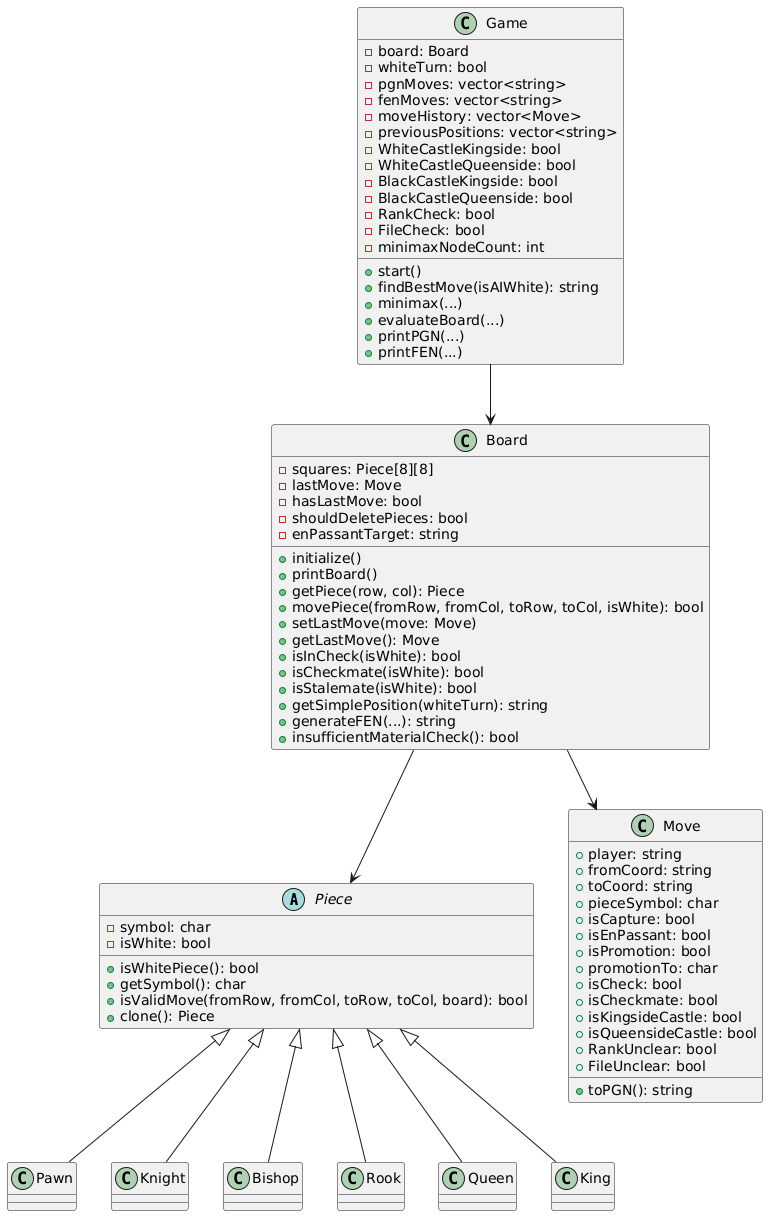

The diagram above was rendered by PlantUML. Its source (embedded in the PNG):
@startuml
abstract class Piece {
    - symbol: char
    - isWhite: bool
    + isWhitePiece(): bool
    + getSymbol(): char
    + isValidMove(fromRow, fromCol, toRow, toCol, board): bool
    + clone(): Piece
}

class Pawn
class Knight
class Bishop
class Rook
class Queen
class King

Piece <|-- Pawn
Piece <|-- Knight
Piece <|-- Bishop
Piece <|-- Rook
Piece <|-- Queen
Piece <|-- King

class Move {
    + player: string
    + fromCoord: string
    + toCoord: string
    + pieceSymbol: char
    + isCapture: bool
    + isEnPassant: bool
    + isPromotion: bool
    + promotionTo: char
    + isCheck: bool
    + isCheckmate: bool
    + isKingsideCastle: bool
    + isQueensideCastle: bool
    + RankUnclear: bool
    + FileUnclear: bool
    + toPGN(): string
}

class Board {
    - squares: Piece[8][8]
    - lastMove: Move
    - hasLastMove: bool
    - shouldDeletePieces: bool
    - enPassantTarget: string
    + initialize()
    + printBoard()
    + getPiece(row, col): Piece
    + movePiece(fromRow, fromCol, toRow, toCol, isWhite): bool
    + setLastMove(move: Move)
    + getLastMove(): Move
    + isInCheck(isWhite): bool
    + isCheckmate(isWhite): bool
    + isStalemate(isWhite): bool
    + getSimplePosition(whiteTurn): string
    + generateFEN(...): string
    + insufficientMaterialCheck(): bool
}

class Game {
    - board: Board
    - whiteTurn: bool
    - pgnMoves: vector<string>
    - fenMoves: vector<string>
    - moveHistory: vector<Move>
    - previousPositions: vector<string>
    - WhiteCastleKingside: bool
    - WhiteCastleQueenside: bool
    - BlackCastleKingside: bool
    - BlackCastleQueenside: bool
    - RankCheck: bool
    - FileCheck: bool
    - minimaxNodeCount: int
    + start()
    + findBestMove(isAIWhite): string
    + minimax(...)
    + evaluateBoard(...)
    + printPGN(...)
    + printFEN(...)
}

Game --> Board
Board --> Move
Board --> Piece
@enduml